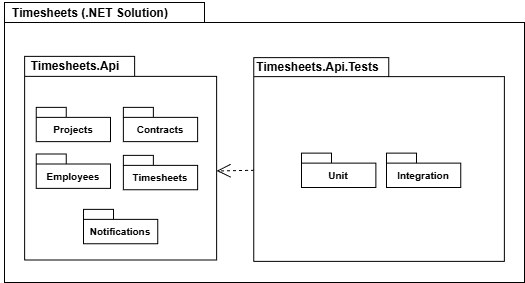

The diagram above was exported from draw.io. Its source (the exported page's mxGraphModel, read from the mxfile embedded in the PNG):
<mxGraphModel dx="655" dy="433" grid="1" gridSize="10" guides="1" tooltips="1" connect="1" arrows="1" fold="1" page="1" pageScale="1" pageWidth="1169" pageHeight="827" math="0" shadow="0">
  <root>
    <mxCell id="0" />
    <mxCell id="1" parent="0" />
    <mxCell id="J56YW3RfUZdV4g6DLzAQ-2" parent="1" style="shape=folder;fontStyle=1;spacingTop=10;tabWidth=200;tabHeight=20;tabPosition=left;html=1;whiteSpace=wrap;container=0;" value="" vertex="1">
      <mxGeometry height="280" width="520" x="120" y="120" as="geometry" />
    </mxCell>
    <mxCell id="J56YW3RfUZdV4g6DLzAQ-3" parent="1" style="text;html=1;whiteSpace=wrap;strokeColor=none;fillColor=none;align=center;verticalAlign=middle;rounded=0;fontStyle=1;container=0;" value="Timesheets (.NET Solution)" vertex="1">
      <mxGeometry height="25.45454545454546" width="180.40816326530614" x="116" y="118" as="geometry" />
    </mxCell>
    <mxCell id="J56YW3RfUZdV4g6DLzAQ-36" edge="1" parent="1" source="J56YW3RfUZdV4g6DLzAQ-8" style="endArrow=open;endSize=12;dashed=1;html=1;rounded=0;exitX=0.001;exitY=0.553;exitDx=0;exitDy=0;exitPerimeter=0;" value="">
      <mxGeometry relative="1" width="160" as="geometry">
        <mxPoint x="332.16489795918375" y="453.909090909091" as="sourcePoint" />
        <mxPoint x="332.16489795918375" y="288.4545454545455" as="targetPoint" />
      </mxGeometry>
    </mxCell>
    <mxCell id="J56YW3RfUZdV4g6DLzAQ-8" parent="1" style="shape=folder;fontStyle=1;spacingTop=10;tabWidth=135;tabHeight=19;tabPosition=left;html=1;whiteSpace=wrap;container=0;" value="" vertex="1">
      <mxGeometry height="203.64" width="250.61" x="369.31" y="175.18" as="geometry" />
    </mxCell>
    <mxCell id="J56YW3RfUZdV4g6DLzAQ-9" parent="1" style="text;html=1;whiteSpace=wrap;strokeColor=none;fillColor=none;align=center;verticalAlign=middle;rounded=0;fontStyle=1;container=0;" value="Timesheets.Api.Tests" vertex="1">
      <mxGeometry height="25.45454545454546" width="116.73469387755102" x="374.61" y="171.90909090909093" as="geometry" />
    </mxCell>
    <mxCell id="J56YW3RfUZdV4g6DLzAQ-6" parent="1" style="shape=folder;fontStyle=1;spacingTop=10;tabWidth=110;tabHeight=20;tabPosition=left;html=1;whiteSpace=wrap;container=0;" value="" vertex="1">
      <mxGeometry height="203.63636363636368" width="192.08163265306123" x="140.08326530612243" y="173.90909090909093" as="geometry" />
    </mxCell>
    <mxCell id="J56YW3RfUZdV4g6DLzAQ-7" parent="1" style="text;html=1;whiteSpace=wrap;strokeColor=none;fillColor=none;align=center;verticalAlign=middle;rounded=0;fontStyle=1;container=0;" value="Timesheets.Api" vertex="1">
      <mxGeometry height="50.90909090909092" width="96.04081632653062" x="142.91230274145585" y="158.9043062200957" as="geometry" />
    </mxCell>
    <mxCell id="J56YW3RfUZdV4g6DLzAQ-41" parent="1" style="shape=folder;fontStyle=1;spacingTop=10;tabWidth=30;tabHeight=10;tabPosition=left;html=1;whiteSpace=wrap;container=0;" value="&lt;font style=&quot;font-size: 10px;&quot;&gt;Unit&lt;/font&gt;" vertex="1">
      <mxGeometry height="34.36363636363637" width="74.28571428571429" x="417.0628571428572" y="270.6363636363637" as="geometry" />
    </mxCell>
    <mxCell id="J56YW3RfUZdV4g6DLzAQ-43" parent="1" style="shape=folder;fontStyle=1;spacingTop=10;tabWidth=30;tabHeight=10;tabPosition=left;html=1;whiteSpace=wrap;container=0;" value="&lt;font style=&quot;font-size: 10px;&quot;&gt;Integration&lt;/font&gt;" vertex="1">
      <mxGeometry height="34.36363636363637" width="74.28571428571429" x="501.9608163265307" y="270.6363636363637" as="geometry" />
    </mxCell>
    <mxCell id="J56YW3RfUZdV4g6DLzAQ-44" parent="1" style="shape=folder;fontStyle=1;spacingTop=10;tabWidth=30;tabHeight=10;tabPosition=left;html=1;whiteSpace=wrap;container=0;" value="&lt;font style=&quot;font-size: 10px;&quot;&gt;Projects&lt;/font&gt;" vertex="1">
      <mxGeometry height="34.36363636363637" width="74.28571428571429" x="151.75673469387755" y="224.81818181818184" as="geometry" />
    </mxCell>
    <mxCell id="J56YW3RfUZdV4g6DLzAQ-45" parent="1" style="shape=folder;fontStyle=1;spacingTop=10;tabWidth=30;tabHeight=10;tabPosition=left;html=1;whiteSpace=wrap;container=0;" value="&lt;font style=&quot;font-size: 10px;&quot;&gt;Contracts&lt;/font&gt;" vertex="1">
      <mxGeometry height="34.36363636363637" width="74.28571428571429" x="238.8726530612245" y="224.81818181818184" as="geometry" />
    </mxCell>
    <mxCell id="J56YW3RfUZdV4g6DLzAQ-46" parent="1" style="shape=folder;fontStyle=1;spacingTop=10;tabWidth=30;tabHeight=10;tabPosition=left;html=1;whiteSpace=wrap;container=0;" value="&lt;font style=&quot;font-size: 10px;&quot;&gt;Employees&lt;/font&gt;" vertex="1">
      <mxGeometry height="34.36363636363637" width="74.28571428571429" x="151.75673469387755" y="271.55272727272734" as="geometry" />
    </mxCell>
    <mxCell id="J56YW3RfUZdV4g6DLzAQ-47" parent="1" style="shape=folder;fontStyle=1;spacingTop=10;tabWidth=30;tabHeight=10;tabPosition=left;html=1;whiteSpace=wrap;container=0;" value="&lt;font style=&quot;font-size: 10px;&quot;&gt;Timesheets&lt;/font&gt;" vertex="1">
      <mxGeometry height="34.36363636363637" width="74.28571428571429" x="238.8726530612245" y="272.8254545454546" as="geometry" />
    </mxCell>
    <mxCell id="J56YW3RfUZdV4g6DLzAQ-48" parent="1" style="shape=folder;fontStyle=1;spacingTop=10;tabWidth=30;tabHeight=10;tabPosition=left;html=1;whiteSpace=wrap;container=0;" value="&lt;font style=&quot;font-size: 10px;&quot;&gt;Notifications&lt;/font&gt;" vertex="1">
      <mxGeometry height="34.36363636363637" width="74.28571428571429" x="198.9812244897959" y="326.9163636363637" as="geometry" />
    </mxCell>
  </root>
</mxGraphModel>